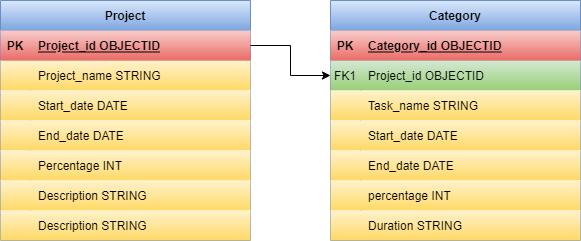

The diagram above was exported from draw.io. Its source (the exported page's mxGraphModel, read from the mxfile embedded in the PNG):
<mxGraphModel dx="868" dy="450" grid="1" gridSize="10" guides="1" tooltips="1" connect="1" arrows="1" fold="1" page="1" pageScale="1" pageWidth="850" pageHeight="1100" math="0" shadow="0" extFonts="Permanent Marker^https://fonts.googleapis.com/css?family=Permanent+Marker">
  <root>
    <mxCell id="0" />
    <mxCell id="1" parent="0" />
    <mxCell id="C-vyLk0tnHw3VtMMgP7b-2" value="Category" style="shape=table;startSize=30;container=1;collapsible=1;childLayout=tableLayout;fixedRows=1;rowLines=0;fontStyle=1;align=center;resizeLast=1;rounded=0;fillColor=#dae8fc;gradientColor=#7ea6e0;strokeColor=#6c8ebf;" parent="1" vertex="1">
      <mxGeometry x="450" y="120" width="250" height="240" as="geometry" />
    </mxCell>
    <mxCell id="C-vyLk0tnHw3VtMMgP7b-3" value="" style="shape=partialRectangle;collapsible=0;dropTarget=0;pointerEvents=0;fillColor=#f8cecc;points=[[0,0.5],[1,0.5]];portConstraint=eastwest;top=0;left=0;right=0;bottom=1;gradientColor=#ea6b66;strokeColor=#b85450;" parent="C-vyLk0tnHw3VtMMgP7b-2" vertex="1">
      <mxGeometry y="30" width="250" height="30" as="geometry" />
    </mxCell>
    <mxCell id="C-vyLk0tnHw3VtMMgP7b-4" value="PK" style="shape=partialRectangle;overflow=hidden;connectable=0;fillColor=none;top=0;left=0;bottom=0;right=0;fontStyle=1;" parent="C-vyLk0tnHw3VtMMgP7b-3" vertex="1">
      <mxGeometry width="30" height="30" as="geometry">
        <mxRectangle width="30" height="30" as="alternateBounds" />
      </mxGeometry>
    </mxCell>
    <mxCell id="C-vyLk0tnHw3VtMMgP7b-5" value="Category_id OBJECTID" style="shape=partialRectangle;overflow=hidden;connectable=0;fillColor=none;top=0;left=0;bottom=0;right=0;align=left;spacingLeft=6;fontStyle=5;" parent="C-vyLk0tnHw3VtMMgP7b-3" vertex="1">
      <mxGeometry x="30" width="220" height="30" as="geometry">
        <mxRectangle width="220" height="30" as="alternateBounds" />
      </mxGeometry>
    </mxCell>
    <mxCell id="C-vyLk0tnHw3VtMMgP7b-6" value="" style="shape=partialRectangle;collapsible=0;dropTarget=0;pointerEvents=0;fillColor=#d5e8d4;points=[[0,0.5],[1,0.5]];portConstraint=eastwest;top=0;left=0;right=0;bottom=0;gradientColor=#97d077;strokeColor=#82b366;" parent="C-vyLk0tnHw3VtMMgP7b-2" vertex="1">
      <mxGeometry y="60" width="250" height="30" as="geometry" />
    </mxCell>
    <mxCell id="C-vyLk0tnHw3VtMMgP7b-7" value="FK1" style="shape=partialRectangle;overflow=hidden;connectable=0;fillColor=none;top=0;left=0;bottom=0;right=0;" parent="C-vyLk0tnHw3VtMMgP7b-6" vertex="1">
      <mxGeometry width="30" height="30" as="geometry">
        <mxRectangle width="30" height="30" as="alternateBounds" />
      </mxGeometry>
    </mxCell>
    <mxCell id="C-vyLk0tnHw3VtMMgP7b-8" value="Project_id OBJECTID" style="shape=partialRectangle;overflow=hidden;connectable=0;fillColor=none;top=0;left=0;bottom=0;right=0;align=left;spacingLeft=6;" parent="C-vyLk0tnHw3VtMMgP7b-6" vertex="1">
      <mxGeometry x="30" width="220" height="30" as="geometry">
        <mxRectangle width="220" height="30" as="alternateBounds" />
      </mxGeometry>
    </mxCell>
    <mxCell id="A9Hb2IprsLeoaIlW4qzh-34" value="" style="shape=partialRectangle;collapsible=0;dropTarget=0;pointerEvents=0;fillColor=#fff2cc;points=[[0,0.5],[1,0.5]];portConstraint=eastwest;top=0;left=0;right=0;bottom=0;gradientColor=#ffd966;strokeColor=#d6b656;" parent="C-vyLk0tnHw3VtMMgP7b-2" vertex="1">
      <mxGeometry y="90" width="250" height="30" as="geometry" />
    </mxCell>
    <mxCell id="A9Hb2IprsLeoaIlW4qzh-35" value="" style="shape=partialRectangle;overflow=hidden;connectable=0;fillColor=none;top=0;left=0;bottom=0;right=0;" parent="A9Hb2IprsLeoaIlW4qzh-34" vertex="1">
      <mxGeometry width="30" height="30" as="geometry">
        <mxRectangle width="30" height="30" as="alternateBounds" />
      </mxGeometry>
    </mxCell>
    <mxCell id="A9Hb2IprsLeoaIlW4qzh-36" value="Task_name STRING" style="shape=partialRectangle;overflow=hidden;connectable=0;fillColor=none;top=0;left=0;bottom=0;right=0;align=left;spacingLeft=6;" parent="A9Hb2IprsLeoaIlW4qzh-34" vertex="1">
      <mxGeometry x="30" width="220" height="30" as="geometry">
        <mxRectangle width="220" height="30" as="alternateBounds" />
      </mxGeometry>
    </mxCell>
    <mxCell id="A9Hb2IprsLeoaIlW4qzh-37" value="" style="shape=partialRectangle;collapsible=0;dropTarget=0;pointerEvents=0;fillColor=#fff2cc;points=[[0,0.5],[1,0.5]];portConstraint=eastwest;top=0;left=0;right=0;bottom=0;gradientColor=#ffd966;strokeColor=#d6b656;" parent="C-vyLk0tnHw3VtMMgP7b-2" vertex="1">
      <mxGeometry y="120" width="250" height="30" as="geometry" />
    </mxCell>
    <mxCell id="A9Hb2IprsLeoaIlW4qzh-38" value="" style="shape=partialRectangle;overflow=hidden;connectable=0;fillColor=none;top=0;left=0;bottom=0;right=0;" parent="A9Hb2IprsLeoaIlW4qzh-37" vertex="1">
      <mxGeometry width="30" height="30" as="geometry">
        <mxRectangle width="30" height="30" as="alternateBounds" />
      </mxGeometry>
    </mxCell>
    <mxCell id="A9Hb2IprsLeoaIlW4qzh-39" value="Start_date DATE" style="shape=partialRectangle;overflow=hidden;connectable=0;fillColor=none;top=0;left=0;bottom=0;right=0;align=left;spacingLeft=6;" parent="A9Hb2IprsLeoaIlW4qzh-37" vertex="1">
      <mxGeometry x="30" width="220" height="30" as="geometry">
        <mxRectangle width="220" height="30" as="alternateBounds" />
      </mxGeometry>
    </mxCell>
    <mxCell id="A9Hb2IprsLeoaIlW4qzh-40" value="" style="shape=partialRectangle;collapsible=0;dropTarget=0;pointerEvents=0;fillColor=#fff2cc;points=[[0,0.5],[1,0.5]];portConstraint=eastwest;top=0;left=0;right=0;bottom=0;gradientColor=#ffd966;strokeColor=#d6b656;" parent="C-vyLk0tnHw3VtMMgP7b-2" vertex="1">
      <mxGeometry y="150" width="250" height="30" as="geometry" />
    </mxCell>
    <mxCell id="A9Hb2IprsLeoaIlW4qzh-41" value="" style="shape=partialRectangle;overflow=hidden;connectable=0;fillColor=none;top=0;left=0;bottom=0;right=0;" parent="A9Hb2IprsLeoaIlW4qzh-40" vertex="1">
      <mxGeometry width="30" height="30" as="geometry">
        <mxRectangle width="30" height="30" as="alternateBounds" />
      </mxGeometry>
    </mxCell>
    <mxCell id="A9Hb2IprsLeoaIlW4qzh-42" value="End_date DATE" style="shape=partialRectangle;overflow=hidden;connectable=0;fillColor=none;top=0;left=0;bottom=0;right=0;align=left;spacingLeft=6;" parent="A9Hb2IprsLeoaIlW4qzh-40" vertex="1">
      <mxGeometry x="30" width="220" height="30" as="geometry">
        <mxRectangle width="220" height="30" as="alternateBounds" />
      </mxGeometry>
    </mxCell>
    <mxCell id="A9Hb2IprsLeoaIlW4qzh-43" value="" style="shape=partialRectangle;collapsible=0;dropTarget=0;pointerEvents=0;fillColor=#fff2cc;points=[[0,0.5],[1,0.5]];portConstraint=eastwest;top=0;left=0;right=0;bottom=0;gradientColor=#ffd966;strokeColor=#d6b656;" parent="C-vyLk0tnHw3VtMMgP7b-2" vertex="1">
      <mxGeometry y="180" width="250" height="30" as="geometry" />
    </mxCell>
    <mxCell id="A9Hb2IprsLeoaIlW4qzh-44" value="" style="shape=partialRectangle;overflow=hidden;connectable=0;fillColor=none;top=0;left=0;bottom=0;right=0;" parent="A9Hb2IprsLeoaIlW4qzh-43" vertex="1">
      <mxGeometry width="30" height="30" as="geometry">
        <mxRectangle width="30" height="30" as="alternateBounds" />
      </mxGeometry>
    </mxCell>
    <mxCell id="A9Hb2IprsLeoaIlW4qzh-45" value="percentage INT" style="shape=partialRectangle;overflow=hidden;connectable=0;fillColor=none;top=0;left=0;bottom=0;right=0;align=left;spacingLeft=6;" parent="A9Hb2IprsLeoaIlW4qzh-43" vertex="1">
      <mxGeometry x="30" width="220" height="30" as="geometry">
        <mxRectangle width="220" height="30" as="alternateBounds" />
      </mxGeometry>
    </mxCell>
    <mxCell id="bF9_Me68riQQhGLCQzWn-1" value="" style="shape=partialRectangle;collapsible=0;dropTarget=0;pointerEvents=0;fillColor=#fff2cc;points=[[0,0.5],[1,0.5]];portConstraint=eastwest;top=0;left=0;right=0;bottom=0;gradientColor=#ffd966;strokeColor=#d6b656;" vertex="1" parent="C-vyLk0tnHw3VtMMgP7b-2">
      <mxGeometry y="210" width="250" height="30" as="geometry" />
    </mxCell>
    <mxCell id="bF9_Me68riQQhGLCQzWn-2" value="" style="shape=partialRectangle;overflow=hidden;connectable=0;fillColor=none;top=0;left=0;bottom=0;right=0;" vertex="1" parent="bF9_Me68riQQhGLCQzWn-1">
      <mxGeometry width="30" height="30" as="geometry">
        <mxRectangle width="30" height="30" as="alternateBounds" />
      </mxGeometry>
    </mxCell>
    <mxCell id="bF9_Me68riQQhGLCQzWn-3" value="Duration STRING" style="shape=partialRectangle;overflow=hidden;connectable=0;fillColor=none;top=0;left=0;bottom=0;right=0;align=left;spacingLeft=6;" vertex="1" parent="bF9_Me68riQQhGLCQzWn-1">
      <mxGeometry x="30" width="220" height="30" as="geometry">
        <mxRectangle width="220" height="30" as="alternateBounds" />
      </mxGeometry>
    </mxCell>
    <mxCell id="C-vyLk0tnHw3VtMMgP7b-23" value="Project" style="shape=table;startSize=30;container=1;collapsible=1;childLayout=tableLayout;fixedRows=1;rowLines=0;fontStyle=1;align=center;resizeLast=1;rounded=0;fillColor=#dae8fc;strokeColor=#6c8ebf;gradientColor=#7ea6e0;" parent="1" vertex="1">
      <mxGeometry x="120" y="120" width="250" height="240" as="geometry" />
    </mxCell>
    <mxCell id="C-vyLk0tnHw3VtMMgP7b-24" value="" style="shape=partialRectangle;collapsible=0;dropTarget=0;pointerEvents=0;fillColor=#f8cecc;points=[[0,0.5],[1,0.5]];portConstraint=eastwest;top=0;left=0;right=0;bottom=1;gradientColor=#ea6b66;strokeColor=#b85450;" parent="C-vyLk0tnHw3VtMMgP7b-23" vertex="1">
      <mxGeometry y="30" width="250" height="30" as="geometry" />
    </mxCell>
    <mxCell id="C-vyLk0tnHw3VtMMgP7b-25" value="PK" style="shape=partialRectangle;overflow=hidden;connectable=0;fillColor=none;top=0;left=0;bottom=0;right=0;fontStyle=1;" parent="C-vyLk0tnHw3VtMMgP7b-24" vertex="1">
      <mxGeometry width="30" height="30" as="geometry">
        <mxRectangle width="30" height="30" as="alternateBounds" />
      </mxGeometry>
    </mxCell>
    <mxCell id="C-vyLk0tnHw3VtMMgP7b-26" value="Project_id OBJECTID" style="shape=partialRectangle;overflow=hidden;connectable=0;fillColor=none;top=0;left=0;bottom=0;right=0;align=left;spacingLeft=6;fontStyle=5;" parent="C-vyLk0tnHw3VtMMgP7b-24" vertex="1">
      <mxGeometry x="30" width="220" height="30" as="geometry">
        <mxRectangle width="220" height="30" as="alternateBounds" />
      </mxGeometry>
    </mxCell>
    <mxCell id="C-vyLk0tnHw3VtMMgP7b-27" value="" style="shape=partialRectangle;collapsible=0;dropTarget=0;pointerEvents=0;fillColor=#fff2cc;points=[[0,0.5],[1,0.5]];portConstraint=eastwest;top=0;left=0;right=0;bottom=0;gradientColor=#ffd966;strokeColor=#d6b656;" parent="C-vyLk0tnHw3VtMMgP7b-23" vertex="1">
      <mxGeometry y="60" width="250" height="30" as="geometry" />
    </mxCell>
    <mxCell id="C-vyLk0tnHw3VtMMgP7b-28" value="" style="shape=partialRectangle;overflow=hidden;connectable=0;fillColor=none;top=0;left=0;bottom=0;right=0;" parent="C-vyLk0tnHw3VtMMgP7b-27" vertex="1">
      <mxGeometry width="30" height="30" as="geometry">
        <mxRectangle width="30" height="30" as="alternateBounds" />
      </mxGeometry>
    </mxCell>
    <mxCell id="C-vyLk0tnHw3VtMMgP7b-29" value="Project_name STRING" style="shape=partialRectangle;overflow=hidden;connectable=0;fillColor=none;top=0;left=0;bottom=0;right=0;align=left;spacingLeft=6;" parent="C-vyLk0tnHw3VtMMgP7b-27" vertex="1">
      <mxGeometry x="30" width="220" height="30" as="geometry">
        <mxRectangle width="220" height="30" as="alternateBounds" />
      </mxGeometry>
    </mxCell>
    <mxCell id="A9Hb2IprsLeoaIlW4qzh-1" value="" style="shape=partialRectangle;collapsible=0;dropTarget=0;pointerEvents=0;fillColor=#fff2cc;points=[[0,0.5],[1,0.5]];portConstraint=eastwest;top=0;left=0;right=0;bottom=0;gradientColor=#ffd966;strokeColor=#d6b656;" parent="C-vyLk0tnHw3VtMMgP7b-23" vertex="1">
      <mxGeometry y="90" width="250" height="30" as="geometry" />
    </mxCell>
    <mxCell id="A9Hb2IprsLeoaIlW4qzh-2" value="" style="shape=partialRectangle;overflow=hidden;connectable=0;fillColor=none;top=0;left=0;bottom=0;right=0;" parent="A9Hb2IprsLeoaIlW4qzh-1" vertex="1">
      <mxGeometry width="30" height="30" as="geometry">
        <mxRectangle width="30" height="30" as="alternateBounds" />
      </mxGeometry>
    </mxCell>
    <mxCell id="A9Hb2IprsLeoaIlW4qzh-3" value="Start_date DATE" style="shape=partialRectangle;overflow=hidden;connectable=0;fillColor=none;top=0;left=0;bottom=0;right=0;align=left;spacingLeft=6;" parent="A9Hb2IprsLeoaIlW4qzh-1" vertex="1">
      <mxGeometry x="30" width="220" height="30" as="geometry">
        <mxRectangle width="220" height="30" as="alternateBounds" />
      </mxGeometry>
    </mxCell>
    <mxCell id="A9Hb2IprsLeoaIlW4qzh-4" value="" style="shape=partialRectangle;collapsible=0;dropTarget=0;pointerEvents=0;fillColor=#fff2cc;points=[[0,0.5],[1,0.5]];portConstraint=eastwest;top=0;left=0;right=0;bottom=0;gradientColor=#ffd966;strokeColor=#d6b656;" parent="C-vyLk0tnHw3VtMMgP7b-23" vertex="1">
      <mxGeometry y="120" width="250" height="30" as="geometry" />
    </mxCell>
    <mxCell id="A9Hb2IprsLeoaIlW4qzh-5" value="" style="shape=partialRectangle;overflow=hidden;connectable=0;fillColor=none;top=0;left=0;bottom=0;right=0;" parent="A9Hb2IprsLeoaIlW4qzh-4" vertex="1">
      <mxGeometry width="30" height="30" as="geometry">
        <mxRectangle width="30" height="30" as="alternateBounds" />
      </mxGeometry>
    </mxCell>
    <mxCell id="A9Hb2IprsLeoaIlW4qzh-6" value="End_date DATE" style="shape=partialRectangle;overflow=hidden;connectable=0;fillColor=none;top=0;left=0;bottom=0;right=0;align=left;spacingLeft=6;" parent="A9Hb2IprsLeoaIlW4qzh-4" vertex="1">
      <mxGeometry x="30" width="220" height="30" as="geometry">
        <mxRectangle width="220" height="30" as="alternateBounds" />
      </mxGeometry>
    </mxCell>
    <mxCell id="A9Hb2IprsLeoaIlW4qzh-7" value="" style="shape=partialRectangle;collapsible=0;dropTarget=0;pointerEvents=0;fillColor=#fff2cc;points=[[0,0.5],[1,0.5]];portConstraint=eastwest;top=0;left=0;right=0;bottom=0;gradientColor=#ffd966;strokeColor=#d6b656;" parent="C-vyLk0tnHw3VtMMgP7b-23" vertex="1">
      <mxGeometry y="150" width="250" height="30" as="geometry" />
    </mxCell>
    <mxCell id="A9Hb2IprsLeoaIlW4qzh-8" value="" style="shape=partialRectangle;overflow=hidden;connectable=0;fillColor=none;top=0;left=0;bottom=0;right=0;" parent="A9Hb2IprsLeoaIlW4qzh-7" vertex="1">
      <mxGeometry width="30" height="30" as="geometry">
        <mxRectangle width="30" height="30" as="alternateBounds" />
      </mxGeometry>
    </mxCell>
    <mxCell id="A9Hb2IprsLeoaIlW4qzh-9" value="Percentage INT" style="shape=partialRectangle;overflow=hidden;connectable=0;fillColor=none;top=0;left=0;bottom=0;right=0;align=left;spacingLeft=6;" parent="A9Hb2IprsLeoaIlW4qzh-7" vertex="1">
      <mxGeometry x="30" width="220" height="30" as="geometry">
        <mxRectangle width="220" height="30" as="alternateBounds" />
      </mxGeometry>
    </mxCell>
    <mxCell id="A9Hb2IprsLeoaIlW4qzh-10" value="" style="shape=partialRectangle;collapsible=0;dropTarget=0;pointerEvents=0;fillColor=#fff2cc;points=[[0,0.5],[1,0.5]];portConstraint=eastwest;top=0;left=0;right=0;bottom=0;gradientColor=#ffd966;strokeColor=#d6b656;" parent="C-vyLk0tnHw3VtMMgP7b-23" vertex="1">
      <mxGeometry y="180" width="250" height="30" as="geometry" />
    </mxCell>
    <mxCell id="A9Hb2IprsLeoaIlW4qzh-11" value="" style="shape=partialRectangle;overflow=hidden;connectable=0;fillColor=none;top=0;left=0;bottom=0;right=0;" parent="A9Hb2IprsLeoaIlW4qzh-10" vertex="1">
      <mxGeometry width="30" height="30" as="geometry">
        <mxRectangle width="30" height="30" as="alternateBounds" />
      </mxGeometry>
    </mxCell>
    <mxCell id="A9Hb2IprsLeoaIlW4qzh-12" value="Description STRING" style="shape=partialRectangle;overflow=hidden;connectable=0;fillColor=none;top=0;left=0;bottom=0;right=0;align=left;spacingLeft=6;" parent="A9Hb2IprsLeoaIlW4qzh-10" vertex="1">
      <mxGeometry x="30" width="220" height="30" as="geometry">
        <mxRectangle width="220" height="30" as="alternateBounds" />
      </mxGeometry>
    </mxCell>
    <mxCell id="bF9_Me68riQQhGLCQzWn-4" value="" style="shape=partialRectangle;collapsible=0;dropTarget=0;pointerEvents=0;fillColor=#fff2cc;points=[[0,0.5],[1,0.5]];portConstraint=eastwest;top=0;left=0;right=0;bottom=0;gradientColor=#ffd966;strokeColor=#d6b656;" vertex="1" parent="C-vyLk0tnHw3VtMMgP7b-23">
      <mxGeometry y="210" width="250" height="30" as="geometry" />
    </mxCell>
    <mxCell id="bF9_Me68riQQhGLCQzWn-5" value="" style="shape=partialRectangle;overflow=hidden;connectable=0;fillColor=none;top=0;left=0;bottom=0;right=0;" vertex="1" parent="bF9_Me68riQQhGLCQzWn-4">
      <mxGeometry width="30" height="30" as="geometry">
        <mxRectangle width="30" height="30" as="alternateBounds" />
      </mxGeometry>
    </mxCell>
    <mxCell id="bF9_Me68riQQhGLCQzWn-6" value="Description STRING" style="shape=partialRectangle;overflow=hidden;connectable=0;fillColor=none;top=0;left=0;bottom=0;right=0;align=left;spacingLeft=6;" vertex="1" parent="bF9_Me68riQQhGLCQzWn-4">
      <mxGeometry x="30" width="220" height="30" as="geometry">
        <mxRectangle width="220" height="30" as="alternateBounds" />
      </mxGeometry>
    </mxCell>
    <mxCell id="A9Hb2IprsLeoaIlW4qzh-46" style="edgeStyle=orthogonalEdgeStyle;rounded=0;orthogonalLoop=1;jettySize=auto;html=1;" parent="1" source="C-vyLk0tnHw3VtMMgP7b-24" target="C-vyLk0tnHw3VtMMgP7b-6" edge="1">
      <mxGeometry relative="1" as="geometry" />
    </mxCell>
  </root>
</mxGraphModel>